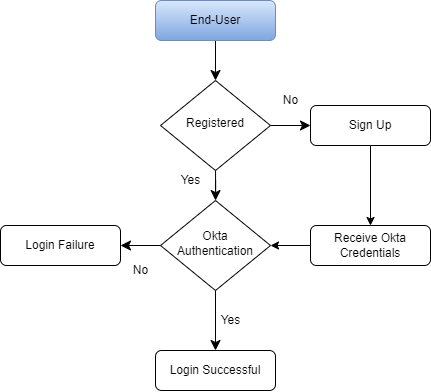

The diagram above was exported from draw.io. Its source (the exported page's mxGraphModel, read from the mxfile embedded in the PNG):
<mxGraphModel dx="1216" dy="534" grid="1" gridSize="10" guides="1" tooltips="1" connect="1" arrows="1" fold="1" page="1" pageScale="1" pageWidth="827" pageHeight="1169" math="0" shadow="0">
  <root>
    <mxCell id="WIyWlLk6GJQsqaUBKTNV-0" />
    <mxCell id="WIyWlLk6GJQsqaUBKTNV-1" parent="WIyWlLk6GJQsqaUBKTNV-0" />
    <mxCell id="WIyWlLk6GJQsqaUBKTNV-2" value="" style="rounded=0;html=1;jettySize=auto;orthogonalLoop=1;fontSize=12;endArrow=classic;endFill=1;endSize=8;strokeWidth=1;shadow=0;labelBackgroundColor=none;edgeStyle=orthogonalEdgeStyle;" parent="WIyWlLk6GJQsqaUBKTNV-1" source="WIyWlLk6GJQsqaUBKTNV-3" target="WIyWlLk6GJQsqaUBKTNV-6" edge="1">
      <mxGeometry relative="1" as="geometry" />
    </mxCell>
    <mxCell id="WIyWlLk6GJQsqaUBKTNV-3" value="End-User" style="rounded=1;whiteSpace=wrap;html=1;fontSize=12;glass=0;strokeWidth=1;shadow=0;fillColor=#dae8fc;gradientColor=#7ea6e0;strokeColor=#6c8ebf;" parent="WIyWlLk6GJQsqaUBKTNV-1" vertex="1">
      <mxGeometry x="195" y="40" width="120" height="40" as="geometry" />
    </mxCell>
    <mxCell id="WIyWlLk6GJQsqaUBKTNV-4" value="Yes" style="rounded=0;html=1;jettySize=auto;orthogonalLoop=1;fontSize=12;endArrow=classic;endFill=1;endSize=8;strokeWidth=1;shadow=0;labelBackgroundColor=none;edgeStyle=orthogonalEdgeStyle;" parent="WIyWlLk6GJQsqaUBKTNV-1" source="WIyWlLk6GJQsqaUBKTNV-6" target="WIyWlLk6GJQsqaUBKTNV-10" edge="1">
      <mxGeometry x="0.1996" y="-25" relative="1" as="geometry">
        <mxPoint y="-1" as="offset" />
      </mxGeometry>
    </mxCell>
    <mxCell id="WIyWlLk6GJQsqaUBKTNV-5" value="No" style="edgeStyle=orthogonalEdgeStyle;rounded=0;html=1;jettySize=auto;orthogonalLoop=1;fontSize=12;endArrow=classic;endFill=1;endSize=8;strokeWidth=1;shadow=0;labelBackgroundColor=none;" parent="WIyWlLk6GJQsqaUBKTNV-1" source="WIyWlLk6GJQsqaUBKTNV-6" target="WIyWlLk6GJQsqaUBKTNV-7" edge="1">
      <mxGeometry y="25" relative="1" as="geometry">
        <mxPoint as="offset" />
      </mxGeometry>
    </mxCell>
    <mxCell id="WIyWlLk6GJQsqaUBKTNV-6" value="Registered" style="rhombus;whiteSpace=wrap;html=1;shadow=0;fontFamily=Helvetica;fontSize=12;align=center;strokeWidth=1;spacing=6;spacingTop=-4;" parent="WIyWlLk6GJQsqaUBKTNV-1" vertex="1">
      <mxGeometry x="200" y="120" width="110" height="90" as="geometry" />
    </mxCell>
    <mxCell id="WIyWlLk6GJQsqaUBKTNV-7" value="Sign Up" style="rounded=1;whiteSpace=wrap;html=1;fontSize=12;glass=0;strokeWidth=1;shadow=0;" parent="WIyWlLk6GJQsqaUBKTNV-1" vertex="1">
      <mxGeometry x="350" y="145" width="120" height="40" as="geometry" />
    </mxCell>
    <mxCell id="WIyWlLk6GJQsqaUBKTNV-8" value="Yes" style="rounded=0;html=1;jettySize=auto;orthogonalLoop=1;fontSize=12;endArrow=classic;endFill=1;endSize=8;strokeWidth=1;shadow=0;labelBackgroundColor=none;edgeStyle=orthogonalEdgeStyle;" parent="WIyWlLk6GJQsqaUBKTNV-1" source="WIyWlLk6GJQsqaUBKTNV-10" target="WIyWlLk6GJQsqaUBKTNV-11" edge="1">
      <mxGeometry y="15" relative="1" as="geometry">
        <mxPoint y="-1" as="offset" />
      </mxGeometry>
    </mxCell>
    <mxCell id="WIyWlLk6GJQsqaUBKTNV-10" value="Okta&lt;div style=&quot;font-size: 12px;&quot;&gt;Authentication&lt;/div&gt;" style="rhombus;whiteSpace=wrap;html=1;shadow=0;fontFamily=Helvetica;fontSize=12;align=center;strokeWidth=1;spacing=6;spacingTop=-4;" parent="WIyWlLk6GJQsqaUBKTNV-1" vertex="1">
      <mxGeometry x="200" y="240" width="110" height="90" as="geometry" />
    </mxCell>
    <mxCell id="WIyWlLk6GJQsqaUBKTNV-11" value="Login Successful" style="rounded=1;whiteSpace=wrap;html=1;fontSize=12;glass=0;strokeWidth=1;shadow=0;" parent="WIyWlLk6GJQsqaUBKTNV-1" vertex="1">
      <mxGeometry x="195" y="390" width="120" height="40" as="geometry" />
    </mxCell>
    <mxCell id="WIyWlLk6GJQsqaUBKTNV-12" value="Receive Okta&lt;br style=&quot;font-size: 12px;&quot;&gt;&lt;div style=&quot;font-size: 12px;&quot;&gt;Credentials&lt;/div&gt;" style="rounded=1;whiteSpace=wrap;html=1;fontSize=12;glass=0;strokeWidth=1;shadow=0;" parent="WIyWlLk6GJQsqaUBKTNV-1" vertex="1">
      <mxGeometry x="350" y="265" width="120" height="40" as="geometry" />
    </mxCell>
    <mxCell id="_KfjAwDsVdILywckYRa1-0" value="" style="endArrow=classic;html=1;rounded=0;exitX=0.5;exitY=1;exitDx=0;exitDy=0;entryX=0.5;entryY=0;entryDx=0;entryDy=0;endFill=1;fontSize=12;" parent="WIyWlLk6GJQsqaUBKTNV-1" source="WIyWlLk6GJQsqaUBKTNV-7" target="WIyWlLk6GJQsqaUBKTNV-12" edge="1">
      <mxGeometry width="50" height="50" relative="1" as="geometry">
        <mxPoint x="410" y="220" as="sourcePoint" />
        <mxPoint x="460" y="170" as="targetPoint" />
      </mxGeometry>
    </mxCell>
    <mxCell id="_KfjAwDsVdILywckYRa1-1" value="" style="endArrow=classic;html=1;rounded=0;exitX=0;exitY=0.5;exitDx=0;exitDy=0;entryX=1;entryY=0.5;entryDx=0;entryDy=0;endFill=1;fontSize=12;" parent="WIyWlLk6GJQsqaUBKTNV-1" source="WIyWlLk6GJQsqaUBKTNV-12" target="WIyWlLk6GJQsqaUBKTNV-10" edge="1">
      <mxGeometry width="50" height="50" relative="1" as="geometry">
        <mxPoint x="540" y="200" as="sourcePoint" />
        <mxPoint x="540" y="280" as="targetPoint" />
      </mxGeometry>
    </mxCell>
    <mxCell id="_KfjAwDsVdILywckYRa1-3" value="Login&amp;nbsp;Failure" style="rounded=1;whiteSpace=wrap;html=1;fontSize=12;glass=0;strokeWidth=1;shadow=0;" parent="WIyWlLk6GJQsqaUBKTNV-1" vertex="1">
      <mxGeometry x="40" y="265" width="120" height="40" as="geometry" />
    </mxCell>
    <mxCell id="_KfjAwDsVdILywckYRa1-6" value="No" style="rounded=0;html=1;jettySize=auto;orthogonalLoop=1;fontSize=12;endArrow=classic;endFill=1;endSize=8;strokeWidth=1;shadow=0;labelBackgroundColor=none;edgeStyle=orthogonalEdgeStyle;exitX=0;exitY=0.5;exitDx=0;exitDy=0;entryX=1;entryY=0.5;entryDx=0;entryDy=0;" parent="WIyWlLk6GJQsqaUBKTNV-1" source="WIyWlLk6GJQsqaUBKTNV-10" target="_KfjAwDsVdILywckYRa1-3" edge="1">
      <mxGeometry y="25" relative="1" as="geometry">
        <mxPoint as="offset" />
        <mxPoint x="195" y="340" as="sourcePoint" />
        <mxPoint x="195" y="400" as="targetPoint" />
      </mxGeometry>
    </mxCell>
  </root>
</mxGraphModel>